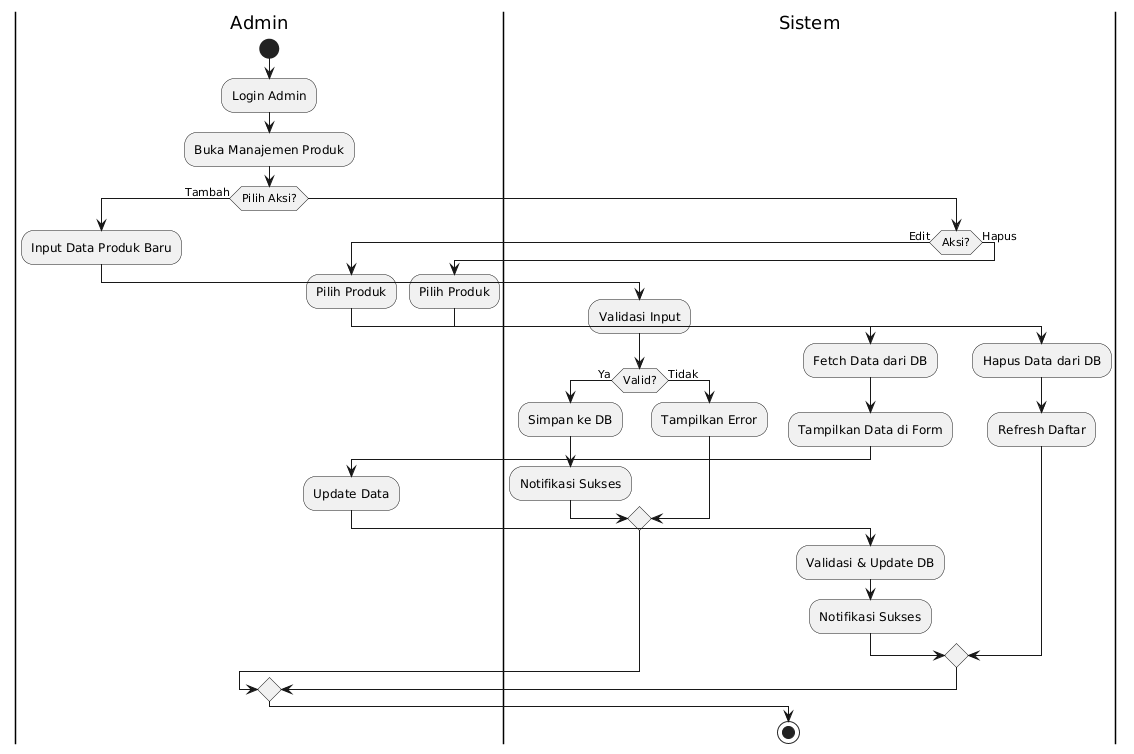

The diagram above was rendered by PlantUML. Its source (embedded in the PNG):
@startuml
|Admin|
start
:Login Admin;
:Buka Manajemen Produk;

if (Pilih Aksi?) then (Tambah)
  :Input Data Produk Baru;
  |Sistem|
  :Validasi Input;
  if (Valid?) then (Ya)
    :Simpan ke DB;
    :Notifikasi Sukses;
  else (Tidak)
    :Tampilkan Error;
  endif
else
  if (Aksi?) then (Edit)
    |Admin|
    :Pilih Produk;
    |Sistem|
    :Fetch Data dari DB;
    :Tampilkan Data di Form;
    |Admin|
    :Update Data;
    |Sistem|
    :Validasi & Update DB;
    :Notifikasi Sukses;
  else (Hapus)
    |Admin|
    :Pilih Produk;
    |Sistem|
    :Hapus Data dari DB;
    :Refresh Daftar;
  endif
endif

|Sistem|
stop
@enduml